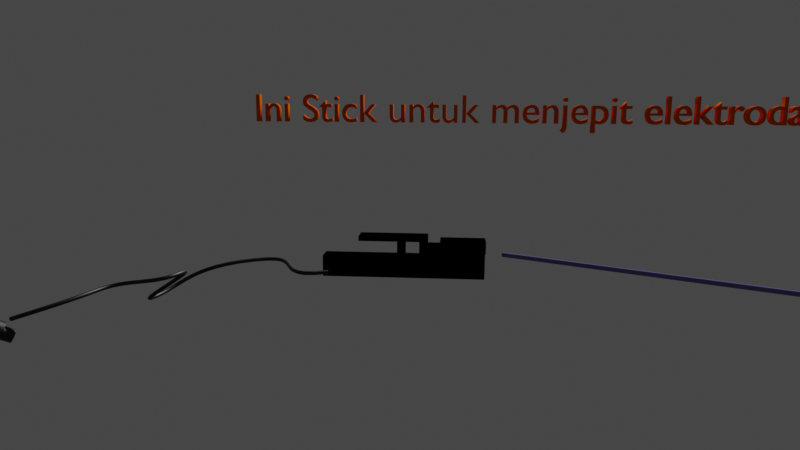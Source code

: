 # Source: stik.blend  (saved by Blender 3.4.6; exported with 4.5.12 LTS)
import bpy
from mathutils import Matrix  # noqa: F401  (used for matrix-valued properties, if any)

bpy.ops.wm.read_factory_settings(use_empty=True)
scene = bpy.context.scene
scene.name = 'Scene'

# ---- collections
col_collection = bpy.data.collections.new('Collection'); scene.collection.children.link(col_collection)

# ---- materials (node trees are filled in below, after node groups)
mat_material_005 = bpy.data.materials.new('Material.005')
mat_material_005.use_transparent_shadow = False
mat_material_005.diffuse_color = (0.0, 0.0, 0.0, 1.0)
mat_material_003 = bpy.data.materials.new('Material.003')
mat_material_003.use_transparent_shadow = False
mat_material_003.diffuse_color = (0.0, 0.0, 0.0, 1.0)
mat_material_002 = bpy.data.materials.new('Material.002')
mat_material_002.use_transparent_shadow = False
mat_material_002.diffuse_color = (0.0, 0.0, 0.0, 1.0)
mat_ii = bpy.data.materials.new('ii')
mat_ii.use_transparent_shadow = False
mat_material_001 = bpy.data.materials.new('Material.001')
mat_material_001.use_transparent_shadow = False
mat_material_001.diffuse_color = (0.0, 0.0, 0.0, 1.0)
mat_material_004 = bpy.data.materials.new('Material.004')
mat_material_004.use_transparent_shadow = False
mat_material_006 = bpy.data.materials.new('Material.006')
mat_material_006.use_transparent_shadow = False
mat_material_006.diffuse_color = (0.1552, 0.1403, 0.3588, 1.0)
mat_material_007 = bpy.data.materials.new('Material.007')
mat_material_007.use_transparent_shadow = False
mat_material_007.diffuse_color = (0.8, 0.09514, 0.0, 1.0)

# ---- material node trees
mat_ii.use_nodes = True; mat_ii.node_tree.nodes.clear()
_N = mat_ii.node_tree.nodes; _L = mat_ii.node_tree.links
n0 = _N.new('ShaderNodeBsdfPrincipled'); n0.name = 'Principled BSDF'; n0.location = (10, 300)
n0.distribution = 'GGX'
n0.subsurface_method = 'RANDOM_WALK_SKIN'
n0.inputs[0].default_value = (0.0, 0.0, 0.0, 1.0)
n0.inputs[3].default_value = 1.45
n0.inputs[27].default_value = (0.0, 0.0, 0.0, 1.0)
n0.inputs[28].default_value = 1.0
n1 = _N.new('ShaderNodeOutputMaterial'); n1.name = 'Material Output'; n1.location = (300, 300)
_L.new(n0.outputs[0], n1.inputs[0])
n1.is_active_output = True
mat_material_004.use_nodes = True; mat_material_004.node_tree.nodes.clear()
_N = mat_material_004.node_tree.nodes; _L = mat_material_004.node_tree.links
n0 = _N.new('ShaderNodeBsdfPrincipled'); n0.name = 'Principled BSDF'; n0.location = (10, 300)
n0.distribution = 'GGX'
n0.subsurface_method = 'RANDOM_WALK_SKIN'
n0.inputs[0].default_value = (0.0, 0.0, 0.0, 1.0)
n0.inputs[3].default_value = 1.45
n0.inputs[27].default_value = (0.0, 0.0, 0.0, 1.0)
n0.inputs[28].default_value = 1.0
n1 = _N.new('ShaderNodeOutputMaterial'); n1.name = 'Material Output'; n1.location = (300, 300)
_L.new(n0.outputs[0], n1.inputs[0])
n1.is_active_output = True

# ---- world
world_world = bpy.data.worlds.new('World'); scene.world = world_world
world_world.use_nodes = True; world_world.node_tree.nodes.clear()
_N = world_world.node_tree.nodes; _L = world_world.node_tree.links
n0 = _N.new('ShaderNodeOutputWorld'); n0.name = 'World Output'; n0.location = (300, 300)
n1 = _N.new('ShaderNodeBackground'); n1.name = 'Background'; n1.location = (10, 300)
n1.inputs[0].default_value = (0.05088, 0.05088, 0.05088, 1.0)
_L.new(n1.outputs[0], n0.inputs[0])
n0.is_active_output = True
world_world.color = (0.05088, 0.05088, 0.05088)
world_world.use_sun_shadow = False
world_world.sun_shadow_jitter_overblur = 0.0

# ---- cameras
cam_camera = bpy.data.cameras.new('Camera')
cam_camera.lens = 49.0
cam_camera.sensor_width = 57.0
cam_camera.show_safe_areas = True

# ---- meshes
me_cube_002 = bpy.data.meshes.new('Cube.002')
me_cube_002.from_pydata([], [], [])
_uv = me_cube_002.uv_layers.new(name='UVMap')
_uv.uv.foreach_set('vector', [])
me_cube_002.update()
me_cube_004 = bpy.data.meshes.new('Cube.004')
me_cube_004.from_pydata([(-1.0, -1.0, -1.0), (-1.0, -1.0, 1.0), (-1.0, 1.0, -1.0), (-1.0, 1.0, 1.0), (1.0, -1.0, -1.0), (1.0, -1.0, 1.0), (1.0, 1.0, -1.0), (1.0, 1.0, 1.0)], [], [(0, 1, 3, 2), (2, 3, 7, 6), (6, 7, 5, 4), (4, 5, 1, 0), (2, 6, 4, 0), (7, 3, 1, 5)])
_uv = me_cube_004.uv_layers.new(name='UVMap')
_uv.uv.foreach_set('vector', [0.375, 0.0, 0.625, 0.0, 0.625, 0.25, 0.375, 0.25, 0.375, 0.25, 0.625, 0.25, 0.625, 0.5, 0.375, 0.5, 0.375, 0.5, 0.625, 0.5, 0.625, 0.75, 0.375, 0.75, 0.375, 0.75, 0.625, 0.75, 0.625, 1.0, 0.375, 1.0, 0.125, 0.5, 0.375, 0.5, 0.375, 0.75, 0.125, 0.75, 0.625, 0.5, 0.875, 0.5, 0.875, 0.75, 0.625, 0.75])
me_cube_004.materials.append(mat_material_005)
me_cube_004.update()
me_cube_005 = bpy.data.meshes.new('Cube.005')
me_cube_005.from_pydata([(-1.024, -1.0, -1.461), (-1.024, -1.0, 0.5391), (-1.024, 1.0, -1.461), (-1.024, 1.0, 0.5391), (6.191, -1.0, -1.461), (6.191, -1.0, 0.5391), (6.191, 1.0, -1.461), (6.191, 1.0, 0.5391)], [], [(0, 1, 3, 2), (2, 3, 7, 6), (6, 7, 5, 4), (4, 5, 1, 0), (2, 6, 4, 0), (7, 3, 1, 5)])
_uv = me_cube_005.uv_layers.new(name='UVMap')
_uv.uv.foreach_set('vector', [0.375, 0.0, 0.625, 0.0, 0.625, 0.25, 0.375, 0.25, 0.375, 0.25, 0.625, 0.25, 0.625, 0.5, 0.375, 0.5, 0.375, 0.5, 0.625, 0.5, 0.625, 0.75, 0.375, 0.75, 0.375, 0.75, 0.625, 0.75, 0.625, 1.0, 0.375, 1.0, 0.125, 0.5, 0.375, 0.5, 0.375, 0.75, 0.125, 0.75, 0.625, 0.5, 0.875, 0.5, 0.875, 0.75, 0.625, 0.75])
me_cube_005.materials.append(mat_material_003)
me_cube_005.update()
me_cube_006 = bpy.data.meshes.new('Cube.006')
me_cube_006.from_pydata([(-1.0, -1.0, 1.062), (-1.0, -1.0, 2.233), (-1.0, 1.0, 1.062), (-1.0, 1.0, 2.233), (1.0, -1.0, 1.062), (1.0, -1.0, 2.233), (1.0, 1.0, 1.062), (1.0, 1.0, 2.233), (-1.0, -1.0, 1.701), (-1.0, 1.0, 1.701), (1.0, 1.0, 1.701), (1.0, -1.0, 1.701), (1.912, 1.0, 1.701), (1.912, 1.0, 1.062), (1.912, -1.0, 1.062), (1.912, -1.0, 1.701), (1.552, 1.0, 1.701), (1.552, 1.0, 1.062), (1.552, -1.0, 1.701), (1.552, -1.0, 1.062), (1.912, 1.0, 2.571), (1.912, -1.0, 2.571), (1.552, 1.0, 2.571), (1.552, -1.0, 2.571), (1.912, 1.0, 2.113), (1.912, -1.0, 2.113), (1.552, -1.0, 2.113), (1.552, 1.0, 2.113), (3.732, 1.0, 2.571), (3.732, -1.0, 2.571), (3.732, 1.0, 2.113), (3.732, -1.0, 2.113), (2.564, 1.0, 2.571), (2.564, 1.0, 2.113), (2.564, -1.0, 2.113), (2.564, -1.0, 2.571), (2.888, 1.0, 2.571), (2.888, -1.0, 2.571), (2.888, 1.0, 2.113), (2.888, -1.0, 2.113), (2.888, 1.0, 0.4969), (2.564, 1.0, 0.4969), (2.888, -1.0, 0.4969), (2.564, -1.0, 0.4969), (4.598, 1.0, 2.571), (4.598, -1.0, 2.571), (4.598, 1.0, 2.113), (4.598, -1.0, 2.113)], [], [(8, 1, 3, 9), (9, 3, 7, 10), (10, 7, 5, 11), (11, 5, 1, 8), (2, 6, 4, 0), (7, 3, 1, 5), (4, 11, 8, 0), (17, 16, 12, 13), (2, 9, 10, 6), (0, 8, 9, 2), (13, 12, 15, 14), (38, 36, 28, 30), (18, 19, 14, 15), (19, 17, 13, 14), (4, 6, 17, 19), (11, 4, 19, 18), (10, 11, 18, 16), (6, 10, 16, 17), (22, 23, 21, 20), (27, 26, 23, 22), (26, 25, 21, 23), (24, 27, 22, 20), (12, 16, 27, 24), (18, 15, 25, 26), (16, 18, 26, 27), (15, 12, 24, 25), (31, 30, 46, 47), (39, 38, 30, 31), (36, 37, 29, 28), (37, 39, 31, 29), (21, 25, 34, 35), (20, 21, 35, 32), (25, 24, 33, 34), (24, 20, 32, 33), (35, 34, 39, 37), (32, 35, 37, 36), (34, 33, 41, 43), (33, 32, 36, 38), (43, 41, 40, 42), (39, 34, 43, 42), (38, 39, 42, 40), (33, 38, 40, 41), (47, 46, 44, 45), (30, 28, 44, 46), (29, 31, 47, 45), (28, 29, 45, 44)])
_uv = me_cube_006.uv_layers.new(name='UVMap')
_uv.uv.foreach_set('vector', [0.5114, 0.0, 0.625, 0.0, 0.625, 0.25, 0.5114, 0.25, 0.5114, 0.25, 0.625, 0.25, 0.625, 0.5, 0.5114, 0.5, 0.5114, 0.5, 0.625, 0.5, 0.625, 0.75, 0.5114, 0.75, 0.5114, 0.75, 0.625, 0.75, 0.625, 1.0, 0.5114, 1.0, 0.125, 0.5, 0.375, 0.5, 0.375, 0.75, 0.125, 0.75, 0.625, 0.5, 0.875, 0.5, 0.875, 0.75, 0.625, 0.75, 0.375, 0.75, 0.5114, 0.75, 0.5114, 1.0, 0.375, 1.0, 0.375, 0.5, 0.5114, 0.5, 0.5114, 0.5, 0.375, 0.5, 0.375, 0.25, 0.5114, 0.25, 0.5114, 0.5, 0.375, 0.5, 0.375, 0.0, 0.5114, 0.0, 0.5114, 0.25, 0.375, 0.25, 0.375, 0.5, 0.5114, 0.5, 0.5114, 0.75, 0.375, 0.75, 0.5114, 0.5, 0.5114, 0.5, 0.5114, 0.5, 0.5114, 0.5, 0.5114, 0.75, 0.375, 0.75, 0.375, 0.75, 0.5114, 0.75, 0.375, 0.75, 0.375, 0.5, 0.375, 0.5, 0.375, 0.75, 0.375, 0.75, 0.375, 0.5, 0.375, 0.5, 0.375, 0.75, 0.5114, 0.75, 0.375, 0.75, 0.375, 0.75, 0.5114, 0.75, 0.5114, 0.5, 0.5114, 0.75, 0.5114, 0.75, 0.5114, 0.5, 0.375, 0.5, 0.5114, 0.5, 0.5114, 0.5, 0.375, 0.5, 0.5114, 0.5, 0.5114, 0.75, 0.5114, 0.75, 0.5114, 0.5, 0.5114, 0.5, 0.5114, 0.75, 0.5114, 0.75, 0.5114, 0.5, 0.5114, 0.75, 0.5114, 0.75, 0.5114, 0.75, 0.5114, 0.75, 0.5114, 0.5, 0.5114, 0.5, 0.5114, 0.5, 0.5114, 0.5, 0.5114, 0.5, 0.5114, 0.5, 0.5114, 0.5, 0.5114, 0.5, 0.5114, 0.75, 0.5114, 0.75, 0.5114, 0.75, 0.5114, 0.75, 0.5114, 0.5, 0.5114, 0.75, 0.5114, 0.75, 0.5114, 0.5, 0.5114, 0.75, 0.5114, 0.5, 0.5114, 0.5, 0.5114, 0.75, 0.5114, 0.75, 0.5114, 0.5, 0.5114, 0.5, 0.5114, 0.75, 0.5114, 0.75, 0.5114, 0.5, 0.5114, 0.5, 0.5114, 0.75, 0.5114, 0.5, 0.5114, 0.75, 0.5114, 0.75, 0.5114, 0.5, 0.5114, 0.75, 0.5114, 0.75, 0.5114, 0.75, 0.5114, 0.75, 0.5114, 0.75, 0.5114, 0.75, 0.5114, 0.75, 0.5114, 0.75, 0.5114, 0.5, 0.5114, 0.75, 0.5114, 0.75, 0.5114, 0.5, 0.5114, 0.75, 0.5114, 0.5, 0.5114, 0.5, 0.5114, 0.75, 0.5114, 0.5, 0.5114, 0.5, 0.5114, 0.5, 0.5114, 0.5, 0.5114, 0.75, 0.5114, 0.75, 0.5114, 0.75, 0.5114, 0.75, 0.5114, 0.5, 0.5114, 0.75, 0.5114, 0.75, 0.5114, 0.5, 0.5114, 0.75, 0.5114, 0.5, 0.5114, 0.5, 0.5114, 0.75, 0.5114, 0.5, 0.5114, 0.5, 0.5114, 0.5, 0.5114, 0.5, 0.5114, 0.75, 0.5114, 0.5, 0.5114, 0.5, 0.5114, 0.75, 0.5114, 0.75, 0.5114, 0.75, 0.5114, 0.75, 0.5114, 0.75, 0.5114, 0.5, 0.5114, 0.75, 0.5114, 0.75, 0.5114, 0.5, 0.5114, 0.5, 0.5114, 0.5, 0.5114, 0.5, 0.5114, 0.5, 0.5114, 0.75, 0.5114, 0.5, 0.5114, 0.5, 0.5114, 0.75, 0.5114, 0.5, 0.5114, 0.5, 0.5114, 0.5, 0.5114, 0.5, 0.5114, 0.75, 0.5114, 0.75, 0.5114, 0.75, 0.5114, 0.75, 0.5114, 0.5, 0.5114, 0.75, 0.5114, 0.75, 0.5114, 0.5])
me_cube_006.materials.append(mat_material_002)
me_cube_006.update()
me_cylinder_001 = bpy.data.meshes.new('Cylinder.001')
me_cylinder_001.from_pydata([(0.0, 0.777, -1.0), (0.0, 1.0, 1.0), (0.1516, 0.762, -1.0), (0.1951, 0.9808, 1.0), (0.2973, 0.7178, -1.0), (0.3827, 0.9239, 1.0), (0.4317, 0.646, -1.0), (0.5556, 0.8315, 1.0), (0.5494, 0.5494, -1.0), (0.7071, 0.7071, 1.0), (0.646, 0.4317, -1.0), (0.8315, 0.5556, 1.0), (0.7178, 0.2973, -1.0), (0.9239, 0.3827, 1.0), (0.762, 0.1516, -1.0), (0.9808, 0.1951, 1.0), (0.777, 0.0, -1.0), (1.0, 0.0, 1.0), (0.762, -0.1516, -1.0), (0.9808, -0.1951, 1.0), (0.7178, -0.2973, -1.0), (0.9239, -0.3827, 1.0), (0.646, -0.4317, -1.0), (0.8315, -0.5556, 1.0), (0.5494, -0.5494, -1.0), (0.7071, -0.7071, 1.0), (0.4317, -0.646, -1.0), (0.5556, -0.8315, 1.0), (0.2973, -0.7178, -1.0), (0.3827, -0.9239, 1.0), (0.1516, -0.762, -1.0), (0.1951, -0.9808, 1.0), (0.0, -0.777, -1.0), (0.0, -1.0, 1.0), (-0.1516, -0.762, -1.0), (-0.1951, -0.9808, 1.0), (-0.2973, -0.7178, -1.0), (-0.3827, -0.9239, 1.0), (-0.4317, -0.646, -1.0), (-0.5556, -0.8315, 1.0), (-0.5494, -0.5494, -1.0), (-0.7071, -0.7071, 1.0), (-0.646, -0.4317, -1.0), (-0.8315, -0.5556, 1.0), (-0.7178, -0.2973, -1.0), (-0.9239, -0.3827, 1.0), (-0.762, -0.1516, -1.0), (-0.9808, -0.1951, 1.0), (-0.777, 0.0, -1.0), (-1.0, 0.0, 1.0), (-0.762, 0.1516, -1.0), (-0.9808, 0.1951, 1.0), (-0.7178, 0.2973, -1.0), (-0.9239, 0.3827, 1.0), (-0.646, 0.4317, -1.0), (-0.8315, 0.5556, 1.0), (-0.5494, 0.5494, -1.0), (-0.7071, 0.7071, 1.0), (-0.4317, 0.646, -1.0), (-0.5556, 0.8315, 1.0), (-0.2973, 0.7178, -1.0), (-0.3827, 0.9239, 1.0), (-0.1516, 0.762, -1.0), (-0.1951, 0.9808, 1.0), (0.0, 1.0, -1.0), (0.1951, 0.9808, -1.0), (0.3827, 0.9239, -1.0), (0.5556, 0.8315, -1.0), (0.7071, 0.7071, -1.0), (0.8315, 0.5556, -1.0), (0.9239, 0.3827, -1.0), (0.9808, 0.1951, -1.0), (1.0, 0.0, -1.0), (0.9808, -0.1951, -1.0), (0.9239, -0.3827, -1.0), (0.8315, -0.5556, -1.0), (0.7071, -0.7071, -1.0), (0.5556, -0.8315, -1.0), (0.3827, -0.9239, -1.0), (0.1951, -0.9808, -1.0), (0.0, -1.0, -1.0), (-0.1951, -0.9808, -1.0), (-0.3827, -0.9239, -1.0), (-0.5556, -0.8315, -1.0), (-0.7071, -0.7071, -1.0), (-0.8315, -0.5556, -1.0), (-0.9239, -0.3827, -1.0), (-0.9808, -0.1951, -1.0), (-1.0, 0.0, -1.0), (-0.9808, 0.1951, -1.0), (-0.9239, 0.3827, -1.0), (-0.8315, 0.5556, -1.0), (-0.7071, 0.7071, -1.0), (-0.5556, 0.8315, -1.0), (-0.3827, 0.9239, -1.0), (-0.1951, 0.9808, -1.0), (-1.272e-08, 0.4882, -1.804), (0.09524, 0.4788, -1.804), (0.1868, 0.451, -1.804), (0.2712, 0.4059, -1.804), (0.3452, 0.3452, -1.804), (0.4059, 0.2712, -1.804), (0.451, 0.1868, -1.804), (0.4788, 0.09524, -1.804), (0.4882, 0.0, -1.804), (0.4788, -0.09524, -1.804), (0.451, -0.1868, -1.804), (0.4059, -0.2712, -1.804), (0.3452, -0.3452, -1.804), (0.2712, -0.4059, -1.804), (0.1868, -0.451, -1.804), (0.09524, -0.4788, -1.804), (-1.272e-08, -0.4882, -1.804), (-0.09524, -0.4788, -1.804), (-0.1868, -0.451, -1.804), (-0.2712, -0.4059, -1.804), (-0.3452, -0.3452, -1.804), (-0.4059, -0.2712, -1.804), (-0.451, -0.1868, -1.804), (-0.4788, -0.09524, -1.804), (-0.4882, 0.0, -1.804), (-0.4788, 0.09524, -1.804), (-0.451, 0.1868, -1.804), (-0.4059, 0.2712, -1.804), (-0.3452, 0.3452, -1.804), (-0.2712, 0.4059, -1.804), (-0.1868, 0.451, -1.804), (-0.09524, 0.4788, -1.804), (-1.272e-08, 0.777, -1.804), (0.1516, 0.762, -1.804), (0.2973, 0.7178, -1.804), (0.4317, 0.646, -1.804), (0.5494, 0.5494, -1.804), (0.646, 0.4317, -1.804), (0.7178, 0.2973, -1.804), (0.762, 0.1516, -1.804), (0.777, 0.0, -1.804), (0.762, -0.1516, -1.804), (0.7178, -0.2973, -1.804), (0.646, -0.4317, -1.804), (0.5494, -0.5494, -1.804), (0.4317, -0.646, -1.804), (0.2973, -0.7178, -1.804), (0.1516, -0.762, -1.804), (-1.272e-08, -0.777, -1.804), (-0.1516, -0.762, -1.804), (-0.2973, -0.7178, -1.804), (-0.4317, -0.646, -1.804), (-0.5494, -0.5494, -1.804), (-0.646, -0.4317, -1.804), (-0.7178, -0.2973, -1.804), (-0.762, -0.1516, -1.804), (-0.777, 0.0, -1.804), (-0.762, 0.1516, -1.804), (-0.7178, 0.2973, -1.804), (-0.646, 0.4317, -1.804), (-0.5494, 0.5494, -1.804), (-0.4317, 0.646, -1.804), (-0.2973, 0.7178, -1.804), (-0.1516, 0.762, -1.804), (6.421e-08, 0.4882, -2.612), (0.09524, 0.4788, -2.612), (0.1868, 0.451, -2.612), (0.2712, 0.4059, -2.612), (0.3452, 0.3452, -2.612), (0.4059, 0.2712, -2.612), (0.451, 0.1868, -2.612), (0.4788, 0.09524, -2.612), (0.4882, 0.0, -2.612), (0.4788, -0.09524, -2.612), (0.451, -0.1868, -2.612), (0.4059, -0.2712, -2.612), (0.3452, -0.3452, -2.612), (0.2712, -0.4059, -2.612), (0.1868, -0.451, -2.612), (0.09524, -0.4788, -2.612), (6.421e-08, -0.4882, -2.612), (-0.09524, -0.4788, -2.612), (-0.1868, -0.451, -2.612), (-0.2712, -0.4059, -2.612), (-0.3452, -0.3452, -2.612), (-0.4059, -0.2712, -2.612), (-0.451, -0.1868, -2.612), (-0.4788, -0.09524, -2.612), (-0.4882, 0.0, -2.612), (-0.4788, 0.09524, -2.612), (-0.451, 0.1868, -2.612), (-0.4059, 0.2712, -2.612), (-0.3452, 0.3452, -2.612), (-0.2712, 0.4059, -2.612), (-0.1868, 0.451, -2.612), (-0.09524, 0.4788, -2.612)], [], [(64, 1, 3, 65), (65, 3, 5, 66), (66, 5, 7, 67), (67, 7, 9, 68), (68, 9, 11, 69), (69, 11, 13, 70), (70, 13, 15, 71), (71, 15, 17, 72), (72, 17, 19, 73), (73, 19, 21, 74), (74, 21, 23, 75), (75, 23, 25, 76), (76, 25, 27, 77), (77, 27, 29, 78), (78, 29, 31, 79), (79, 31, 33, 80), (80, 33, 35, 81), (81, 35, 37, 82), (82, 37, 39, 83), (83, 39, 41, 84), (84, 41, 43, 85), (85, 43, 45, 86), (86, 45, 47, 87), (87, 47, 49, 88), (88, 49, 51, 89), (89, 51, 53, 90), (90, 53, 55, 91), (91, 55, 57, 92), (92, 57, 59, 93), (93, 59, 61, 94), (3, 1, 63, 61, 59, 57, 55, 53, 51, 49, 47, 45, 43, 41, 39, 37, 35, 33, 31, 29, 27, 25, 23, 21, 19, 17, 15, 13, 11, 9, 7, 5), (94, 61, 63, 95), (95, 63, 1, 64), (0, 2, 129, 128), (2, 0, 64, 65), (4, 2, 65, 66), (6, 4, 66, 67), (8, 6, 67, 68), (10, 8, 68, 69), (12, 10, 69, 70), (14, 12, 70, 71), (16, 14, 71, 72), (18, 16, 72, 73), (20, 18, 73, 74), (22, 20, 74, 75), (24, 22, 75, 76), (26, 24, 76, 77), (28, 26, 77, 78), (30, 28, 78, 79), (32, 30, 79, 80), (34, 32, 80, 81), (36, 34, 81, 82), (38, 36, 82, 83), (40, 38, 83, 84), (42, 40, 84, 85), (44, 42, 85, 86), (46, 44, 86, 87), (48, 46, 87, 88), (50, 48, 88, 89), (52, 50, 89, 90), (54, 52, 90, 91), (56, 54, 91, 92), (58, 56, 92, 93), (60, 58, 93, 94), (62, 60, 94, 95), (0, 62, 95, 64), (127, 96, 160, 191), (54, 56, 156, 155), (28, 30, 143, 142), (2, 4, 130, 129), (56, 58, 157, 156), (30, 32, 144, 143), (4, 6, 131, 130), (58, 60, 158, 157), (32, 34, 145, 144), (6, 8, 132, 131), (60, 62, 159, 158), (34, 36, 146, 145), (8, 10, 133, 132), (62, 0, 128, 159), (36, 38, 147, 146), (10, 12, 134, 133), (38, 40, 148, 147), (12, 14, 135, 134), (40, 42, 149, 148), (14, 16, 136, 135), (42, 44, 150, 149), (16, 18, 137, 136), (44, 46, 151, 150), (18, 20, 138, 137), (46, 48, 152, 151), (20, 22, 139, 138), (48, 50, 153, 152), (22, 24, 140, 139), (50, 52, 154, 153), (24, 26, 141, 140), (52, 54, 155, 154), (26, 28, 142, 141), (97, 96, 128, 129), (98, 97, 129, 130), (99, 98, 130, 131), (100, 99, 131, 132), (101, 100, 132, 133), (102, 101, 133, 134), (103, 102, 134, 135), (104, 103, 135, 136), (105, 104, 136, 137), (106, 105, 137, 138), (107, 106, 138, 139), (108, 107, 139, 140), (109, 108, 140, 141), (110, 109, 141, 142), (111, 110, 142, 143), (112, 111, 143, 144), (113, 112, 144, 145), (114, 113, 145, 146), (115, 114, 146, 147), (116, 115, 147, 148), (117, 116, 148, 149), (118, 117, 149, 150), (119, 118, 150, 151), (120, 119, 151, 152), (121, 120, 152, 153), (122, 121, 153, 154), (123, 122, 154, 155), (124, 123, 155, 156), (125, 124, 156, 157), (126, 125, 157, 158), (127, 126, 158, 159), (96, 127, 159, 128), (160, 161, 162, 163, 164, 165, 166, 167, 168, 169, 170, 171, 172, 173, 174, 175, 176, 177, 178, 179, 180, 181, 182, 183, 184, 185, 186, 187, 188, 189, 190, 191), (114, 115, 179, 178), (101, 102, 166, 165), (115, 116, 180, 179), (102, 103, 167, 166), (116, 117, 181, 180), (103, 104, 168, 167), (117, 118, 182, 181), (104, 105, 169, 168), (118, 119, 183, 182), (105, 106, 170, 169), (119, 120, 184, 183), (106, 107, 171, 170), (120, 121, 185, 184), (107, 108, 172, 171), (121, 122, 186, 185), (108, 109, 173, 172), (122, 123, 187, 186), (109, 110, 174, 173), (96, 97, 161, 160), (123, 124, 188, 187), (110, 111, 175, 174), (97, 98, 162, 161), (124, 125, 189, 188), (111, 112, 176, 175), (98, 99, 163, 162), (125, 126, 190, 189), (112, 113, 177, 176), (99, 100, 164, 163), (126, 127, 191, 190), (113, 114, 178, 177), (100, 101, 165, 164)])
_uv = me_cylinder_001.uv_layers.new(name='UVMap')
_uv.uv.foreach_set('vector', [1.0, 0.5, 1.0, 1.0, 0.9688, 1.0, 0.9688, 0.5, 0.9688, 0.5, 0.9688, 1.0, 0.9375, 1.0, 0.9375, 0.5, 0.9375, 0.5, 0.9375, 1.0, 0.9062, 1.0, 0.9062, 0.5, 0.9062, 0.5, 0.9062, 1.0, 0.875, 1.0, 0.875, 0.5, 0.875, 0.5, 0.875, 1.0, 0.8438, 1.0, 0.8438, 0.5, 0.8438, 0.5, 0.8438, 1.0, 0.8125, 1.0, 0.8125, 0.5, 0.8125, 0.5, 0.8125, 1.0, 0.7812, 1.0, 0.7812, 0.5, 0.7812, 0.5, 0.7812, 1.0, 0.75, 1.0, 0.75, 0.5, 0.75, 0.5, 0.75, 1.0, 0.7188, 1.0, 0.7188, 0.5, 0.7188, 0.5, 0.7188, 1.0, 0.6875, 1.0, 0.6875, 0.5, 0.6875, 0.5, 0.6875, 1.0, 0.6562, 1.0, 0.6562, 0.5, 0.6562, 0.5, 0.6562, 1.0, 0.625, 1.0, 0.625, 0.5, 0.625, 0.5, 0.625, 1.0, 0.5938, 1.0, 0.5938, 0.5, 0.5938, 0.5, 0.5938, 1.0, 0.5625, 1.0, 0.5625, 0.5, 0.5625, 0.5, 0.5625, 1.0, 0.5312, 1.0, 0.5312, 0.5, 0.5312, 0.5, 0.5312, 1.0, 0.5, 1.0, 0.5, 0.5, 0.5, 0.5, 0.5, 1.0, 0.4688, 1.0, 0.4688, 0.5, 0.4688, 0.5, 0.4688, 1.0, 0.4375, 1.0, 0.4375, 0.5, 0.4375, 0.5, 0.4375, 1.0, 0.4062, 1.0, 0.4062, 0.5, 0.4062, 0.5, 0.4062, 1.0, 0.375, 1.0, 0.375, 0.5, 0.375, 0.5, 0.375, 1.0, 0.3438, 1.0, 0.3438, 0.5, 0.3438, 0.5, 0.3438, 1.0, 0.3125, 1.0, 0.3125, 0.5, 0.3125, 0.5, 0.3125, 1.0, 0.2812, 1.0, 0.2812, 0.5, 0.2812, 0.5, 0.2812, 1.0, 0.25, 1.0, 0.25, 0.5, 0.25, 0.5, 0.25, 1.0, 0.2188, 1.0, 0.2188, 0.5, 0.2188, 0.5, 0.2188, 1.0, 0.1875, 1.0, 0.1875, 0.5, 0.1875, 0.5, 0.1875, 1.0, 0.1562, 1.0, 0.1562, 0.5, 0.1562, 0.5, 0.1562, 1.0, 0.125, 1.0, 0.125, 0.5, 0.125, 0.5, 0.125, 1.0, 0.09375, 1.0, 0.09375, 0.5, 0.09375, 0.5, 0.09375, 1.0, 0.0625, 1.0, 0.0625, 0.5, 0.2968, 0.4854, 0.25, 0.49, 0.2032, 0.4854, 0.1582, 0.4717, 0.1167, 0.4496, 0.08029, 0.4197, 0.05045, 0.3833, 0.02827, 0.3418, 0.01461, 0.2968, 0.01, 0.25, 0.01461, 0.2032, 0.02827, 0.1582, 0.05045, 0.1167, 0.08029, 0.08029, 0.1167, 0.05045, 0.1582, 0.02827, 0.2032, 0.01461, 0.25, 0.01, 0.2968, 0.01461, 0.3418, 0.02827, 0.3833, 0.05045, 0.4197, 0.08029, 0.4496, 0.1167, 0.4717, 0.1582, 0.4854, 0.2032, 0.49, 0.25, 0.4854, 0.2968, 0.4717, 0.3418, 0.4496, 0.3833, 0.4197, 0.4197, 0.3833, 0.4496, 0.3418, 0.4717, 0.0625, 0.5, 0.0625, 1.0, 0.03125, 1.0, 0.03125, 0.5, 0.03125, 0.5, 0.03125, 1.0, 0.0, 1.0, 0.0, 0.5, 0.75, 0.4365, 0.7864, 0.4329, 0.7864, 0.4329, 0.75, 0.4365, 0.7864, 0.4329, 0.75, 0.4365, 0.75, 0.49, 0.7968, 0.4854, 0.8214, 0.4223, 0.7864, 0.4329, 0.7968, 0.4854, 0.8418, 0.4717, 0.8536, 0.405, 0.8214, 0.4223, 0.8418, 0.4717, 0.8833, 0.4496, 0.8819, 0.3819, 0.8536, 0.405, 0.8833, 0.4496, 0.9197, 0.4197, 0.905, 0.3536, 0.8819, 0.3819, 0.9197, 0.4197, 0.9496, 0.3833, 0.9223, 0.3214, 0.905, 0.3536, 0.9496, 0.3833, 0.9717, 0.3418, 0.9329, 0.2864, 0.9223, 0.3214, 0.9717, 0.3418, 0.9854, 0.2968, 0.9365, 0.25, 0.9329, 0.2864, 0.9854, 0.2968, 0.99, 0.25, 0.9329, 0.2136, 0.9365, 0.25, 0.99, 0.25, 0.9854, 0.2032, 0.9223, 0.1786, 0.9329, 0.2136, 0.9854, 0.2032, 0.9717, 0.1582, 0.905, 0.1464, 0.9223, 0.1786, 0.9717, 0.1582, 0.9496, 0.1167, 0.8819, 0.1181, 0.905, 0.1464, 0.9496, 0.1167, 0.9197, 0.08029, 0.8536, 0.09496, 0.8819, 0.1181, 0.9197, 0.08029, 0.8833, 0.05045, 0.8214, 0.07772, 0.8536, 0.09496, 0.8833, 0.05045, 0.8418, 0.02827, 0.7864, 0.06711, 0.8214, 0.07772, 0.8418, 0.02827, 0.7968, 0.01461, 0.75, 0.06353, 0.7864, 0.06711, 0.7968, 0.01461, 0.75, 0.01, 0.7136, 0.06711, 0.75, 0.06353, 0.75, 0.01, 0.7032, 0.01461, 0.6786, 0.07772, 0.7136, 0.06711, 0.7032, 0.01461, 0.6582, 0.02827, 0.6464, 0.09496, 0.6786, 0.07772, 0.6582, 0.02827, 0.6167, 0.05045, 0.6181, 0.1181, 0.6464, 0.09496, 0.6167, 0.05045, 0.5803, 0.08029, 0.595, 0.1464, 0.6181, 0.1181, 0.5803, 0.08029, 0.5504, 0.1167, 0.5777, 0.1786, 0.595, 0.1464, 0.5504, 0.1167, 0.5283, 0.1582, 0.5671, 0.2136, 0.5777, 0.1786, 0.5283, 0.1582, 0.5146, 0.2032, 0.5635, 0.25, 0.5671, 0.2136, 0.5146, 0.2032, 0.51, 0.25, 0.5671, 0.2864, 0.5635, 0.25, 0.51, 0.25, 0.5146, 0.2968, 0.5777, 0.3214, 0.5671, 0.2864, 0.5146, 0.2968, 0.5283, 0.3418, 0.595, 0.3536, 0.5777, 0.3214, 0.5283, 0.3418, 0.5504, 0.3833, 0.6181, 0.3819, 0.595, 0.3536, 0.5504, 0.3833, 0.5803, 0.4197, 0.6464, 0.405, 0.6181, 0.3819, 0.5803, 0.4197, 0.6167, 0.4496, 0.6786, 0.4223, 0.6464, 0.405, 0.6167, 0.4496, 0.6582, 0.4717, 0.7136, 0.4329, 0.6786, 0.4223, 0.6582, 0.4717, 0.7032, 0.4854, 0.75, 0.4365, 0.7136, 0.4329, 0.7032, 0.4854, 0.75, 0.49, 0.7271, 0.3649, 0.75, 0.3672, 0.75, 0.3672, 0.7271, 0.3649, 0.595, 0.3536, 0.6181, 0.3819, 0.6181, 0.3819, 0.595, 0.3536, 0.8214, 0.07772, 0.7864, 0.06711, 0.7864, 0.06711, 0.8214, 0.07772, 0.7864, 0.4329, 0.8214, 0.4223, 0.8214, 0.4223, 0.7864, 0.4329, 0.6181, 0.3819, 0.6464, 0.405, 0.6464, 0.405, 0.6181, 0.3819, 0.7864, 0.06711, 0.75, 0.06353, 0.75, 0.06353, 0.7864, 0.06711, 0.8214, 0.4223, 0.8536, 0.405, 0.8536, 0.405, 0.8214, 0.4223, 0.6464, 0.405, 0.6786, 0.4223, 0.6786, 0.4223, 0.6464, 0.405, 0.75, 0.06353, 0.7136, 0.06711, 0.7136, 0.06711, 0.75, 0.06353, 0.8536, 0.405, 0.8819, 0.3819, 0.8819, 0.3819, 0.8536, 0.405, 0.6786, 0.4223, 0.7136, 0.4329, 0.7136, 0.4329, 0.6786, 0.4223, 0.7136, 0.06711, 0.6786, 0.07772, 0.6786, 0.07772, 0.7136, 0.06711, 0.8819, 0.3819, 0.905, 0.3536, 0.905, 0.3536, 0.8819, 0.3819, 0.7136, 0.4329, 0.75, 0.4365, 0.75, 0.4365, 0.7136, 0.4329, 0.6786, 0.07772, 0.6464, 0.09496, 0.6464, 0.09496, 0.6786, 0.07772, 0.905, 0.3536, 0.9223, 0.3214, 0.9223, 0.3214, 0.905, 0.3536, 0.6464, 0.09496, 0.6181, 0.1181, 0.6181, 0.1181, 0.6464, 0.09496, 0.9223, 0.3214, 0.9329, 0.2864, 0.9329, 0.2864, 0.9223, 0.3214, 0.6181, 0.1181, 0.595, 0.1464, 0.595, 0.1464, 0.6181, 0.1181, 0.9329, 0.2864, 0.9365, 0.25, 0.9365, 0.25, 0.9329, 0.2864, 0.595, 0.1464, 0.5777, 0.1786, 0.5777, 0.1786, 0.595, 0.1464, 0.9365, 0.25, 0.9329, 0.2136, 0.9329, 0.2136, 0.9365, 0.25, 0.5777, 0.1786, 0.5671, 0.2136, 0.5671, 0.2136, 0.5777, 0.1786, 0.9329, 0.2136, 0.9223, 0.1786, 0.9223, 0.1786, 0.9329, 0.2136, 0.5671, 0.2136, 0.5635, 0.25, 0.5635, 0.25, 0.5671, 0.2136, 0.9223, 0.1786, 0.905, 0.1464, 0.905, 0.1464, 0.9223, 0.1786, 0.5635, 0.25, 0.5671, 0.2864, 0.5671, 0.2864, 0.5635, 0.25, 0.905, 0.1464, 0.8819, 0.1181, 0.8819, 0.1181, 0.905, 0.1464, 0.5671, 0.2864, 0.5777, 0.3214, 0.5777, 0.3214, 0.5671, 0.2864, 0.8819, 0.1181, 0.8536, 0.09496, 0.8536, 0.09496, 0.8819, 0.1181, 0.5777, 0.3214, 0.595, 0.3536, 0.595, 0.3536, 0.5777, 0.3214, 0.8536, 0.09496, 0.8214, 0.07772, 0.8214, 0.07772, 0.8536, 0.09496, 0.7729, 0.3649, 0.75, 0.3672, 0.75, 0.4365, 0.7864, 0.4329, 0.7948, 0.3582, 0.7729, 0.3649, 0.7864, 0.4329, 0.8214, 0.4223, 0.8151, 0.3474, 0.7948, 0.3582, 0.8214, 0.4223, 0.8536, 0.405, 0.8328, 0.3328, 0.8151, 0.3474, 0.8536, 0.405, 0.8819, 0.3819, 0.8474, 0.3151, 0.8328, 0.3328, 0.8819, 0.3819, 0.905, 0.3536, 0.8582, 0.2948, 0.8474, 0.3151, 0.905, 0.3536, 0.9223, 0.3214, 0.8649, 0.2729, 0.8582, 0.2948, 0.9223, 0.3214, 0.9329, 0.2864, 0.8672, 0.25, 0.8649, 0.2729, 0.9329, 0.2864, 0.9365, 0.25, 0.8649, 0.2271, 0.8672, 0.25, 0.9365, 0.25, 0.9329, 0.2136, 0.8582, 0.2052, 0.8649, 0.2271, 0.9329, 0.2136, 0.9223, 0.1786, 0.8474, 0.1849, 0.8582, 0.2052, 0.9223, 0.1786, 0.905, 0.1464, 0.8328, 0.1672, 0.8474, 0.1849, 0.905, 0.1464, 0.8819, 0.1181, 0.8151, 0.1526, 0.8328, 0.1672, 0.8819, 0.1181, 0.8536, 0.09496, 0.7948, 0.1418, 0.8151, 0.1526, 0.8536, 0.09496, 0.8214, 0.07772, 0.7729, 0.1351, 0.7948, 0.1418, 0.8214, 0.07772, 0.7864, 0.06711, 0.75, 0.1328, 0.7729, 0.1351, 0.7864, 0.06711, 0.75, 0.06353, 0.7271, 0.1351, 0.75, 0.1328, 0.75, 0.06353, 0.7136, 0.06711, 0.7052, 0.1418, 0.7271, 0.1351, 0.7136, 0.06711, 0.6786, 0.07772, 0.6849, 0.1526, 0.7052, 0.1418, 0.6786, 0.07772, 0.6464, 0.09496, 0.6672, 0.1672, 0.6849, 0.1526, 0.6464, 0.09496, 0.6181, 0.1181, 0.6526, 0.1849, 0.6672, 0.1672, 0.6181, 0.1181, 0.595, 0.1464, 0.6418, 0.2052, 0.6526, 0.1849, 0.595, 0.1464, 0.5777, 0.1786, 0.6351, 0.2271, 0.6418, 0.2052, 0.5777, 0.1786, 0.5671, 0.2136, 0.6328, 0.25, 0.6351, 0.2271, 0.5671, 0.2136, 0.5635, 0.25, 0.6351, 0.2729, 0.6328, 0.25, 0.5635, 0.25, 0.5671, 0.2864, 0.6418, 0.2948, 0.6351, 0.2729, 0.5671, 0.2864, 0.5777, 0.3214, 0.6526, 0.3151, 0.6418, 0.2948, 0.5777, 0.3214, 0.595, 0.3536, 0.6672, 0.3328, 0.6526, 0.3151, 0.595, 0.3536, 0.6181, 0.3819, 0.6849, 0.3474, 0.6672, 0.3328, 0.6181, 0.3819, 0.6464, 0.405, 0.7052, 0.3582, 0.6849, 0.3474, 0.6464, 0.405, 0.6786, 0.4223, 0.7271, 0.3649, 0.7052, 0.3582, 0.6786, 0.4223, 0.7136, 0.4329, 0.75, 0.3672, 0.7271, 0.3649, 0.7136, 0.4329, 0.75, 0.4365, 0.75, 0.3672, 0.7729, 0.3649, 0.7948, 0.3582, 0.8151, 0.3474, 0.8328, 0.3328, 0.8474, 0.3151, 0.8582, 0.2948, 0.8649, 0.2729, 0.8672, 0.25, 0.8649, 0.2271, 0.8582, 0.2052, 0.8474, 0.1849, 0.8328, 0.1672, 0.8151, 0.1526, 0.7948, 0.1418, 0.7729, 0.1351, 0.75, 0.1328, 0.7271, 0.1351, 0.7052, 0.1418, 0.6849, 0.1526, 0.6672, 0.1672, 0.6526, 0.1849, 0.6418, 0.2052, 0.6351, 0.2271, 0.6328, 0.25, 0.6351, 0.2729, 0.6418, 0.2948, 0.6526, 0.3151, 0.6672, 0.3328, 0.6849, 0.3474, 0.7052, 0.3582, 0.7271, 0.3649, 0.7052, 0.1418, 0.6849, 0.1526, 0.6849, 0.1526, 0.7052, 0.1418, 0.8474, 0.3151, 0.8582, 0.2948, 0.8582, 0.2948, 0.8474, 0.3151, 0.6849, 0.1526, 0.6672, 0.1672, 0.6672, 0.1672, 0.6849, 0.1526, 0.8582, 0.2948, 0.8649, 0.2729, 0.8649, 0.2729, 0.8582, 0.2948, 0.6672, 0.1672, 0.6526, 0.1849, 0.6526, 0.1849, 0.6672, 0.1672, 0.8649, 0.2729, 0.8672, 0.25, 0.8672, 0.25, 0.8649, 0.2729, 0.6526, 0.1849, 0.6418, 0.2052, 0.6418, 0.2052, 0.6526, 0.1849, 0.8672, 0.25, 0.8649, 0.2271, 0.8649, 0.2271, 0.8672, 0.25, 0.6418, 0.2052, 0.6351, 0.2271, 0.6351, 0.2271, 0.6418, 0.2052, 0.8649, 0.2271, 0.8582, 0.2052, 0.8582, 0.2052, 0.8649, 0.2271, 0.6351, 0.2271, 0.6328, 0.25, 0.6328, 0.25, 0.6351, 0.2271, 0.8582, 0.2052, 0.8474, 0.1849, 0.8474, 0.1849, 0.8582, 0.2052, 0.6328, 0.25, 0.6351, 0.2729, 0.6351, 0.2729, 0.6328, 0.25, 0.8474, 0.1849, 0.8328, 0.1672, 0.8328, 0.1672, 0.8474, 0.1849, 0.6351, 0.2729, 0.6418, 0.2948, 0.6418, 0.2948, 0.6351, 0.2729, 0.8328, 0.1672, 0.8151, 0.1526, 0.8151, 0.1526, 0.8328, 0.1672, 0.6418, 0.2948, 0.6526, 0.3151, 0.6526, 0.3151, 0.6418, 0.2948, 0.8151, 0.1526, 0.7948, 0.1418, 0.7948, 0.1418, 0.8151, 0.1526, 0.75, 0.3672, 0.7729, 0.3649, 0.7729, 0.3649, 0.75, 0.3672, 0.6526, 0.3151, 0.6672, 0.3328, 0.6672, 0.3328, 0.6526, 0.3151, 0.7948, 0.1418, 0.7729, 0.1351, 0.7729, 0.1351, 0.7948, 0.1418, 0.7729, 0.3649, 0.7948, 0.3582, 0.7948, 0.3582, 0.7729, 0.3649, 0.6672, 0.3328, 0.6849, 0.3474, 0.6849, 0.3474, 0.6672, 0.3328, 0.7729, 0.1351, 0.75, 0.1328, 0.75, 0.1328, 0.7729, 0.1351, 0.7948, 0.3582, 0.8151, 0.3474, 0.8151, 0.3474, 0.7948, 0.3582, 0.6849, 0.3474, 0.7052, 0.3582, 0.7052, 0.3582, 0.6849, 0.3474, 0.75, 0.1328, 0.7271, 0.1351, 0.7271, 0.1351, 0.75, 0.1328, 0.8151, 0.3474, 0.8328, 0.3328, 0.8328, 0.3328, 0.8151, 0.3474, 0.7052, 0.3582, 0.7271, 0.3649, 0.7271, 0.3649, 0.7052, 0.3582, 0.7271, 0.1351, 0.7052, 0.1418, 0.7052, 0.1418, 0.7271, 0.1351, 0.8328, 0.3328, 0.8474, 0.3151, 0.8474, 0.3151, 0.8328, 0.3328])
me_cylinder_001.materials.append(mat_ii)
me_cylinder_001.materials.append(mat_material_001)
me_cylinder_001.update()
me_cylinder = bpy.data.meshes.new('Cylinder')
me_cylinder.from_pydata([(0.0, 1.0, -1.0), (0.0, 1.0, 1.0), (0.1951, 0.9808, -1.0), (0.1951, 0.9808, 1.0), (0.3827, 0.9239, -1.0), (0.3827, 0.9239, 1.0), (0.5556, 0.8315, -1.0), (0.5556, 0.8315, 1.0), (0.7071, 0.7071, -1.0), (0.7071, 0.7071, 1.0), (0.8315, 0.5556, -1.0), (0.8315, 0.5556, 1.0), (0.9239, 0.3827, -1.0), (0.9239, 0.3827, 1.0), (0.9808, 0.1951, -1.0), (0.9808, 0.1951, 1.0), (1.0, 0.0, -1.0), (1.0, 0.0, 1.0), (0.9808, -0.1951, -1.0), (0.9808, -0.1951, 1.0), (0.9239, -0.3827, -1.0), (0.9239, -0.3827, 1.0), (0.8315, -0.5556, -1.0), (0.8315, -0.5556, 1.0), (0.7071, -0.7071, -1.0), (0.7071, -0.7071, 1.0), (0.5556, -0.8315, -1.0), (0.5556, -0.8315, 1.0), (0.3827, -0.9239, -1.0), (0.3827, -0.9239, 1.0), (0.1951, -0.9808, -1.0), (0.1951, -0.9808, 1.0), (0.0, -1.0, -1.0), (0.0, -1.0, 1.0), (-0.1951, -0.9808, -1.0), (-0.1951, -0.9808, 1.0), (-0.3827, -0.9239, -1.0), (-0.3827, -0.9239, 1.0), (-0.5556, -0.8315, -1.0), (-0.5556, -0.8315, 1.0), (-0.7071, -0.7071, -1.0), (-0.7071, -0.7071, 1.0), (-0.8315, -0.5556, -1.0), (-0.8315, -0.5556, 1.0), (-0.9239, -0.3827, -1.0), (-0.9239, -0.3827, 1.0), (-0.9808, -0.1951, -1.0), (-0.9808, -0.1951, 1.0), (-1.0, 0.0, -1.0), (-1.0, 0.0, 1.0), (-0.9808, 0.1951, -1.0), (-0.9808, 0.1951, 1.0), (-0.9239, 0.3827, -1.0), (-0.9239, 0.3827, 1.0), (-0.8315, 0.5556, -1.0), (-0.8315, 0.5556, 1.0), (-0.7071, 0.7071, -1.0), (-0.7071, 0.7071, 1.0), (-0.5556, 0.8315, -1.0), (-0.5556, 0.8315, 1.0), (-0.3827, 0.9239, -1.0), (-0.3827, 0.9239, 1.0), (-0.1951, 0.9808, -1.0), (-0.1951, 0.9808, 1.0), (0.0, 1.0, -1.0), (0.1951, 0.9808, -1.0), (0.3827, 0.9239, -1.0), (0.5556, 0.8315, -1.0), (0.7071, 0.7071, -1.0), (0.8315, 0.5556, -1.0), (0.9239, 0.3827, -1.0), (0.9808, 0.1951, -1.0), (1.0, 0.0, -1.0), (0.9808, -0.1951, -1.0), (0.9239, -0.3827, -1.0), (0.8315, -0.5556, -1.0), (0.7071, -0.7071, -1.0), (0.5556, -0.8315, -1.0), (0.3827, -0.9239, -1.0), (0.1951, -0.9808, -1.0), (0.0, -1.0, -1.0), (-0.1951, -0.9808, -1.0), (-0.3827, -0.9239, -1.0), (-0.5556, -0.8315, -1.0), (-0.7071, -0.7071, -1.0), (-0.8315, -0.5556, -1.0), (-0.9239, -0.3827, -1.0), (-0.9808, -0.1951, -1.0), (-1.0, 0.0, -1.0), (-0.9808, 0.1951, -1.0), (-0.9239, 0.3827, -1.0), (-0.8315, 0.5556, -1.0), (-0.7071, 0.7071, -1.0), (-0.5556, 0.8315, -1.0), (-0.3827, 0.9239, -1.0), (-0.1951, 0.9808, -1.0), (0.0, 1.0, 0.06817), (0.1951, 0.9808, 0.06817), (0.3827, 0.9239, 0.06817), (0.5556, 0.8315, 0.06817), (0.7071, 0.7071, 0.06817), (0.8315, 0.5556, 0.06817), (0.9239, 0.3827, 0.06817), (0.9808, 0.1951, 0.06817), (1.0, 0.0, 0.06817), (0.9808, -0.1951, 0.06817), (0.9239, -0.3827, 0.06817), (0.8315, -0.5556, 0.06817), (0.7071, -0.7071, 0.06817), (0.5556, -0.8315, 0.06817), (0.3827, -0.9239, 0.06817), (0.1951, -0.9808, 0.06817), (0.0, -1.0, 0.06817), (-0.1951, -0.9808, 0.06817), (-0.3827, -0.9239, 0.06817), (-0.5556, -0.8315, 0.06817), (-0.7071, -0.7071, 0.06817), (-0.8315, -0.5556, 0.06817), (-0.9239, -0.3827, 0.06817), (-0.9808, -0.1951, 0.06817), (-1.0, 0.0, 0.06817), (-0.9808, 0.1951, 0.06817), (-0.9239, 0.3827, 0.06817), (-0.8315, 0.5556, 0.06817), (-0.7071, 0.7071, 0.06817), (-0.5556, 0.8315, 0.06817), (-0.3827, 0.9239, 0.06817), (-0.1951, 0.9808, 0.06817), (0.1951, 0.9808, -0.09073), (0.3827, 0.9239, -0.09073), (0.5556, 0.8315, -0.09073), (0.7071, 0.7071, -0.09073), (0.8315, 0.5556, -0.09073), (0.9239, 0.3827, -0.09073), (0.9808, 0.1951, -0.09073), (1.0, 0.0, -0.09073), (0.9808, -0.1951, -0.09073), (0.9239, -0.3827, -0.09073), (0.8315, -0.5556, -0.09073), (0.7071, -0.7071, -0.09073), (0.5556, -0.8315, -0.09073), (0.3827, -0.9239, -0.09073), (0.1951, -0.9808, -0.09073), (0.0, -1.0, -0.09073), (-0.1951, -0.9808, -0.09073), (-0.3827, -0.9239, -0.09073), (-0.5556, -0.8315, -0.09073), (-0.7071, -0.7071, -0.09073), (-0.8315, -0.5556, -0.09073), (-0.9239, -0.3827, -0.09073), (-0.9808, -0.1951, -0.09073), (-1.0, 0.0, -0.09073), (-0.9808, 0.1951, -0.09073), (-0.9239, 0.3827, -0.09073), (-0.8315, 0.5556, -0.09073), (-0.7071, 0.7071, -0.09073), (-0.5556, 0.8315, -0.09073), (-0.3827, 0.9239, -0.09073), (-0.1951, 0.9808, -0.09073), (0.0, 1.0, -0.09073)], [], [(96, 1, 3, 97), (97, 3, 5, 98), (98, 5, 7, 99), (99, 7, 9, 100), (100, 9, 11, 101), (101, 11, 13, 102), (102, 13, 15, 103), (103, 15, 17, 104), (104, 17, 19, 105), (105, 19, 21, 106), (106, 21, 23, 107), (107, 23, 25, 108), (108, 25, 27, 109), (109, 27, 29, 110), (110, 29, 31, 111), (111, 31, 33, 112), (112, 33, 35, 113), (113, 35, 37, 114), (114, 37, 39, 115), (115, 39, 41, 116), (116, 41, 43, 117), (117, 43, 45, 118), (118, 45, 47, 119), (119, 47, 49, 120), (120, 49, 51, 121), (121, 51, 53, 122), (122, 53, 55, 123), (123, 55, 57, 124), (124, 57, 59, 125), (125, 59, 61, 126), (3, 1, 63, 61, 59, 57, 55, 53, 51, 49, 47, 45, 43, 41, 39, 37, 35, 33, 31, 29, 27, 25, 23, 21, 19, 17, 15, 13, 11, 9, 7, 5), (126, 61, 63, 127), (127, 63, 1, 96), (0, 2, 4, 6, 8, 10, 12, 14, 16, 18, 20, 22, 24, 26, 28, 30, 32, 34, 36, 38, 40, 42, 44, 46, 48, 50, 52, 54, 56, 58, 60, 62), (62, 95, 64, 0), (60, 94, 95, 62), (58, 93, 94, 60), (56, 92, 93, 58), (54, 91, 92, 56), (52, 90, 91, 54), (50, 89, 90, 52), (48, 88, 89, 50), (46, 87, 88, 48), (44, 86, 87, 46), (42, 85, 86, 44), (40, 84, 85, 42), (38, 83, 84, 40), (36, 82, 83, 38), (34, 81, 82, 36), (32, 80, 81, 34), (30, 79, 80, 32), (28, 78, 79, 30), (26, 77, 78, 28), (24, 76, 77, 26), (22, 75, 76, 24), (20, 74, 75, 22), (18, 73, 74, 20), (16, 72, 73, 18), (14, 71, 72, 16), (12, 70, 71, 14), (10, 69, 70, 12), (8, 68, 69, 10), (6, 67, 68, 8), (4, 66, 67, 6), (2, 65, 66, 4), (0, 64, 65, 2), (158, 127, 96, 159), (157, 126, 127, 158), (156, 125, 126, 157), (155, 124, 125, 156), (154, 123, 124, 155), (153, 122, 123, 154), (152, 121, 122, 153), (151, 120, 121, 152), (150, 119, 120, 151), (149, 118, 119, 150), (148, 117, 118, 149), (147, 116, 117, 148), (146, 115, 116, 147), (145, 114, 115, 146), (144, 113, 114, 145), (143, 112, 113, 144), (142, 111, 112, 143), (141, 110, 111, 142), (140, 109, 110, 141), (139, 108, 109, 140), (138, 107, 108, 139), (137, 106, 107, 138), (136, 105, 106, 137), (135, 104, 105, 136), (134, 103, 104, 135), (133, 102, 103, 134), (132, 101, 102, 133), (131, 100, 101, 132), (130, 99, 100, 131), (129, 98, 99, 130), (128, 97, 98, 129), (159, 96, 97, 128), (64, 159, 128, 65), (65, 128, 129, 66), (66, 129, 130, 67), (67, 130, 131, 68), (68, 131, 132, 69), (69, 132, 133, 70), (70, 133, 134, 71), (71, 134, 135, 72), (72, 135, 136, 73), (73, 136, 137, 74), (74, 137, 138, 75), (75, 138, 139, 76), (76, 139, 140, 77), (77, 140, 141, 78), (78, 141, 142, 79), (79, 142, 143, 80), (80, 143, 144, 81), (81, 144, 145, 82), (82, 145, 146, 83), (83, 146, 147, 84), (84, 147, 148, 85), (85, 148, 149, 86), (86, 149, 150, 87), (87, 150, 151, 88), (88, 151, 152, 89), (89, 152, 153, 90), (90, 153, 154, 91), (91, 154, 155, 92), (92, 155, 156, 93), (93, 156, 157, 94), (94, 157, 158, 95), (95, 158, 159, 64)])
_uv = me_cylinder.uv_layers.new(name='UVMap')
_uv.uv.foreach_set('vector', [1.0, 0.767, 1.0, 1.0, 0.9688, 1.0, 0.9688, 0.767, 0.9688, 0.767, 0.9688, 1.0, 0.9375, 1.0, 0.9375, 0.767, 0.9375, 0.767, 0.9375, 1.0, 0.9062, 1.0, 0.9062, 0.767, 0.9062, 0.767, 0.9062, 1.0, 0.875, 1.0, 0.875, 0.767, 0.875, 0.767, 0.875, 1.0, 0.8438, 1.0, 0.8438, 0.767, 0.8438, 0.767, 0.8438, 1.0, 0.8125, 1.0, 0.8125, 0.767, 0.8125, 0.767, 0.8125, 1.0, 0.7812, 1.0, 0.7812, 0.767, 0.7812, 0.767, 0.7812, 1.0, 0.75, 1.0, 0.75, 0.767, 0.75, 0.767, 0.75, 1.0, 0.7188, 1.0, 0.7188, 0.767, 0.7188, 0.767, 0.7188, 1.0, 0.6875, 1.0, 0.6875, 0.767, 0.6875, 0.767, 0.6875, 1.0, 0.6562, 1.0, 0.6562, 0.767, 0.6562, 0.767, 0.6562, 1.0, 0.625, 1.0, 0.625, 0.767, 0.625, 0.767, 0.625, 1.0, 0.5938, 1.0, 0.5938, 0.767, 0.5938, 0.767, 0.5938, 1.0, 0.5625, 1.0, 0.5625, 0.767, 0.5625, 0.767, 0.5625, 1.0, 0.5312, 1.0, 0.5312, 0.767, 0.5312, 0.767, 0.5312, 1.0, 0.5, 1.0, 0.5, 0.767, 0.5, 0.767, 0.5, 1.0, 0.4688, 1.0, 0.4688, 0.767, 0.4688, 0.767, 0.4688, 1.0, 0.4375, 1.0, 0.4375, 0.767, 0.4375, 0.767, 0.4375, 1.0, 0.4062, 1.0, 0.4062, 0.767, 0.4062, 0.767, 0.4062, 1.0, 0.375, 1.0, 0.375, 0.767, 0.375, 0.767, 0.375, 1.0, 0.3438, 1.0, 0.3438, 0.767, 0.3438, 0.767, 0.3438, 1.0, 0.3125, 1.0, 0.3125, 0.767, 0.3125, 0.767, 0.3125, 1.0, 0.2812, 1.0, 0.2812, 0.767, 0.2812, 0.767, 0.2812, 1.0, 0.25, 1.0, 0.25, 0.767, 0.25, 0.767, 0.25, 1.0, 0.2188, 1.0, 0.2188, 0.767, 0.2188, 0.767, 0.2188, 1.0, 0.1875, 1.0, 0.1875, 0.767, 0.1875, 0.767, 0.1875, 1.0, 0.1562, 1.0, 0.1562, 0.767, 0.1562, 0.767, 0.1562, 1.0, 0.125, 1.0, 0.125, 0.767, 0.125, 0.767, 0.125, 1.0, 0.09375, 1.0, 0.09375, 0.767, 0.09375, 0.767, 0.09375, 1.0, 0.0625, 1.0, 0.0625, 0.767, 0.2968, 0.4854, 0.25, 0.49, 0.2032, 0.4854, 0.1582, 0.4717, 0.1167, 0.4496, 0.08029, 0.4197, 0.05045, 0.3833, 0.02827, 0.3418, 0.01461, 0.2968, 0.01, 0.25, 0.01461, 0.2032, 0.02827, 0.1582, 0.05045, 0.1167, 0.08029, 0.08029, 0.1167, 0.05045, 0.1582, 0.02827, 0.2032, 0.01461, 0.25, 0.01, 0.2968, 0.01461, 0.3418, 0.02827, 0.3833, 0.05045, 0.4197, 0.08029, 0.4496, 0.1167, 0.4717, 0.1582, 0.4854, 0.2032, 0.49, 0.25, 0.4854, 0.2968, 0.4717, 0.3418, 0.4496, 0.3833, 0.4197, 0.4197, 0.3833, 0.4496, 0.3418, 0.4717, 0.0625, 0.767, 0.0625, 1.0, 0.03125, 1.0, 0.03125, 0.767, 0.03125, 0.767, 0.03125, 1.0, 0.0, 1.0, 0.0, 0.767, 0.75, 0.49, 0.7968, 0.4854, 0.8418, 0.4717, 0.8833, 0.4496, 0.9197, 0.4197, 0.9496, 0.3833, 0.9717, 0.3418, 0.9854, 0.2968, 0.99, 0.25, 0.9854, 0.2032, 0.9717, 0.1582, 0.9496, 0.1167, 0.9197, 0.08029, 0.8833, 0.05045, 0.8418, 0.02827, 0.7968, 0.01461, 0.75, 0.01, 0.7032, 0.01461, 0.6582, 0.02827, 0.6167, 0.05045, 0.5803, 0.08029, 0.5504, 0.1167, 0.5283, 0.1582, 0.5146, 0.2032, 0.51, 0.25, 0.5146, 0.2968, 0.5283, 0.3418, 0.5504, 0.3833, 0.5803, 0.4197, 0.6167, 0.4496, 0.6582, 0.4717, 0.7032, 0.4854, 0.03125, 0.5, 0.03125, 0.5, 0.0, 0.5, 0.0, 0.5, 0.0625, 0.5, 0.0625, 0.5, 0.03125, 0.5, 0.03125, 0.5, 0.09375, 0.5, 0.09375, 0.5, 0.0625, 0.5, 0.0625, 0.5, 0.125, 0.5, 0.125, 0.5, 0.09375, 0.5, 0.09375, 0.5, 0.1562, 0.5, 0.1562, 0.5, 0.125, 0.5, 0.125, 0.5, 0.1875, 0.5, 0.1875, 0.5, 0.1562, 0.5, 0.1562, 0.5, 0.2188, 0.5, 0.2188, 0.5, 0.1875, 0.5, 0.1875, 0.5, 0.25, 0.5, 0.25, 0.5, 0.2188, 0.5, 0.2188, 0.5, 0.2812, 0.5, 0.2812, 0.5, 0.25, 0.5, 0.25, 0.5, 0.3125, 0.5, 0.3125, 0.5, 0.2812, 0.5, 0.2812, 0.5, 0.3438, 0.5, 0.3438, 0.5, 0.3125, 0.5, 0.3125, 0.5, 0.375, 0.5, 0.375, 0.5, 0.3438, 0.5, 0.3438, 0.5, 0.4062, 0.5, 0.4062, 0.5, 0.375, 0.5, 0.375, 0.5, 0.4375, 0.5, 0.4375, 0.5, 0.4062, 0.5, 0.4062, 0.5, 0.4688, 0.5, 0.4688, 0.5, 0.4375, 0.5, 0.4375, 0.5, 0.5, 0.5, 0.5, 0.5, 0.4688, 0.5, 0.4688, 0.5, 0.5312, 0.5, 0.5312, 0.5, 0.5, 0.5, 0.5, 0.5, 0.5625, 0.5, 0.5625, 0.5, 0.5312, 0.5, 0.5312, 0.5, 0.5938, 0.5, 0.5938, 0.5, 0.5625, 0.5, 0.5625, 0.5, 0.625, 0.5, 0.625, 0.5, 0.5938, 0.5, 0.5938, 0.5, 0.6562, 0.5, 0.6562, 0.5, 0.625, 0.5, 0.625, 0.5, 0.6875, 0.5, 0.6875, 0.5, 0.6562, 0.5, 0.6562, 0.5, 0.7188, 0.5, 0.7188, 0.5, 0.6875, 0.5, 0.6875, 0.5, 0.75, 0.5, 0.75, 0.5, 0.7188, 0.5, 0.7188, 0.5, 0.7812, 0.5, 0.7812, 0.5, 0.75, 0.5, 0.75, 0.5, 0.8125, 0.5, 0.8125, 0.5, 0.7812, 0.5, 0.7812, 0.5, 0.8438, 0.5, 0.8438, 0.5, 0.8125, 0.5, 0.8125, 0.5, 0.875, 0.5, 0.875, 0.5, 0.8438, 0.5, 0.8438, 0.5, 0.9062, 0.5, 0.9062, 0.5, 0.875, 0.5, 0.875, 0.5, 0.9375, 0.5, 0.9375, 0.5, 0.9062, 0.5, 0.9062, 0.5, 0.9688, 0.5, 0.9688, 0.5, 0.9375, 0.5, 0.9375, 0.5, 1.0, 0.5, 1.0, 0.5, 0.9688, 0.5, 0.9688, 0.5, 0.03125, 0.7273, 0.03125, 0.767, 0.0, 0.767, 0.0, 0.7273, 0.0625, 0.7273, 0.0625, 0.767, 0.03125, 0.767, 0.03125, 0.7273, 0.09375, 0.7273, 0.09375, 0.767, 0.0625, 0.767, 0.0625, 0.7273, 0.125, 0.7273, 0.125, 0.767, 0.09375, 0.767, 0.09375, 0.7273, 0.1562, 0.7273, 0.1562, 0.767, 0.125, 0.767, 0.125, 0.7273, 0.1875, 0.7273, 0.1875, 0.767, 0.1562, 0.767, 0.1562, 0.7273, 0.2188, 0.7273, 0.2188, 0.767, 0.1875, 0.767, 0.1875, 0.7273, 0.25, 0.7273, 0.25, 0.767, 0.2188, 0.767, 0.2188, 0.7273, 0.2812, 0.7273, 0.2812, 0.767, 0.25, 0.767, 0.25, 0.7273, 0.3125, 0.7273, 0.3125, 0.767, 0.2812, 0.767, 0.2812, 0.7273, 0.3438, 0.7273, 0.3438, 0.767, 0.3125, 0.767, 0.3125, 0.7273, 0.375, 0.7273, 0.375, 0.767, 0.3438, 0.767, 0.3438, 0.7273, 0.4062, 0.7273, 0.4062, 0.767, 0.375, 0.767, 0.375, 0.7273, 0.4375, 0.7273, 0.4375, 0.767, 0.4062, 0.767, 0.4062, 0.7273, 0.4688, 0.7273, 0.4688, 0.767, 0.4375, 0.767, 0.4375, 0.7273, 0.5, 0.7273, 0.5, 0.767, 0.4688, 0.767, 0.4688, 0.7273, 0.5312, 0.7273, 0.5312, 0.767, 0.5, 0.767, 0.5, 0.7273, 0.5625, 0.7273, 0.5625, 0.767, 0.5312, 0.767, 0.5312, 0.7273, 0.5938, 0.7273, 0.5938, 0.767, 0.5625, 0.767, 0.5625, 0.7273, 0.625, 0.7273, 0.625, 0.767, 0.5938, 0.767, 0.5938, 0.7273, 0.6562, 0.7273, 0.6562, 0.767, 0.625, 0.767, 0.625, 0.7273, 0.6875, 0.7273, 0.6875, 0.767, 0.6562, 0.767, 0.6562, 0.7273, 0.7188, 0.7273, 0.7188, 0.767, 0.6875, 0.767, 0.6875, 0.7273, 0.75, 0.7273, 0.75, 0.767, 0.7188, 0.767, 0.7188, 0.7273, 0.7812, 0.7273, 0.7812, 0.767, 0.75, 0.767, 0.75, 0.7273, 0.8125, 0.7273, 0.8125, 0.767, 0.7812, 0.767, 0.7812, 0.7273, 0.8438, 0.7273, 0.8438, 0.767, 0.8125, 0.767, 0.8125, 0.7273, 0.875, 0.7273, 0.875, 0.767, 0.8438, 0.767, 0.8438, 0.7273, 0.9062, 0.7273, 0.9062, 0.767, 0.875, 0.767, 0.875, 0.7273, 0.9375, 0.7273, 0.9375, 0.767, 0.9062, 0.767, 0.9062, 0.7273, 0.9688, 0.7273, 0.9688, 0.767, 0.9375, 0.767, 0.9375, 0.7273, 1.0, 0.7273, 1.0, 0.767, 0.9688, 0.767, 0.9688, 0.7273, 1.0, 0.5, 1.0, 0.7273, 0.9688, 0.7273, 0.9688, 0.5, 0.9688, 0.5, 0.9688, 0.7273, 0.9375, 0.7273, 0.9375, 0.5, 0.9375, 0.5, 0.9375, 0.7273, 0.9062, 0.7273, 0.9062, 0.5, 0.9062, 0.5, 0.9062, 0.7273, 0.875, 0.7273, 0.875, 0.5, 0.875, 0.5, 0.875, 0.7273, 0.8438, 0.7273, 0.8438, 0.5, 0.8438, 0.5, 0.8438, 0.7273, 0.8125, 0.7273, 0.8125, 0.5, 0.8125, 0.5, 0.8125, 0.7273, 0.7812, 0.7273, 0.7812, 0.5, 0.7812, 0.5, 0.7812, 0.7273, 0.75, 0.7273, 0.75, 0.5, 0.75, 0.5, 0.75, 0.7273, 0.7188, 0.7273, 0.7188, 0.5, 0.7188, 0.5, 0.7188, 0.7273, 0.6875, 0.7273, 0.6875, 0.5, 0.6875, 0.5, 0.6875, 0.7273, 0.6562, 0.7273, 0.6562, 0.5, 0.6562, 0.5, 0.6562, 0.7273, 0.625, 0.7273, 0.625, 0.5, 0.625, 0.5, 0.625, 0.7273, 0.5938, 0.7273, 0.5938, 0.5, 0.5938, 0.5, 0.5938, 0.7273, 0.5625, 0.7273, 0.5625, 0.5, 0.5625, 0.5, 0.5625, 0.7273, 0.5312, 0.7273, 0.5312, 0.5, 0.5312, 0.5, 0.5312, 0.7273, 0.5, 0.7273, 0.5, 0.5, 0.5, 0.5, 0.5, 0.7273, 0.4688, 0.7273, 0.4688, 0.5, 0.4688, 0.5, 0.4688, 0.7273, 0.4375, 0.7273, 0.4375, 0.5, 0.4375, 0.5, 0.4375, 0.7273, 0.4062, 0.7273, 0.4062, 0.5, 0.4062, 0.5, 0.4062, 0.7273, 0.375, 0.7273, 0.375, 0.5, 0.375, 0.5, 0.375, 0.7273, 0.3438, 0.7273, 0.3438, 0.5, 0.3438, 0.5, 0.3438, 0.7273, 0.3125, 0.7273, 0.3125, 0.5, 0.3125, 0.5, 0.3125, 0.7273, 0.2812, 0.7273, 0.2812, 0.5, 0.2812, 0.5, 0.2812, 0.7273, 0.25, 0.7273, 0.25, 0.5, 0.25, 0.5, 0.25, 0.7273, 0.2188, 0.7273, 0.2188, 0.5, 0.2188, 0.5, 0.2188, 0.7273, 0.1875, 0.7273, 0.1875, 0.5, 0.1875, 0.5, 0.1875, 0.7273, 0.1562, 0.7273, 0.1562, 0.5, 0.1562, 0.5, 0.1562, 0.7273, 0.125, 0.7273, 0.125, 0.5, 0.125, 0.5, 0.125, 0.7273, 0.09375, 0.7273, 0.09375, 0.5, 0.09375, 0.5, 0.09375, 0.7273, 0.0625, 0.7273, 0.0625, 0.5, 0.0625, 0.5, 0.0625, 0.7273, 0.03125, 0.7273, 0.03125, 0.5, 0.03125, 0.5, 0.03125, 0.7273, 0.0, 0.7273, 0.0, 0.5])
me_cylinder.materials.append(mat_material_006)
me_cylinder.update()

# ---- curves / text
cu_beziercurve_002 = bpy.data.curves.new('BezierCurve.002', 'CURVE')
cu_beziercurve_002.dimensions = '3D'
_sp = cu_beziercurve_002.splines.new('BEZIER'); _sp.bezier_points.add(5)
_sp.bezier_points.foreach_set('co', [-4.384, 0.4924, 0.01799, -3.298, 0.7958, 0.1903, -2.179, 0.5941, 0.3537, -2.471, 0.9602, -0.04726, -0.9254, 1.034, 0.3336, -0.1794, -0.275, 0.3371])
_sp.bezier_points.foreach_set('handle_left', [-4.455, 0.4213, 0.01799, -3.798, 0.2958, 0.1903, -2.679, 0.09414, 0.3537, -2.971, 0.4602, -0.04726, -1.925, 1.034, 0.3336, -1.179, -0.275, 0.3371])
_sp.bezier_points.foreach_set('handle_right', [-4.313, 0.5634, 0.01799, -2.798, 1.296, 0.1903, -1.679, 1.094, 0.3537, -1.971, 1.46, -0.04726, 0.07458, 1.034, 0.3336, 0.8206, -0.275, 0.3371])
for _p, _l, _r in zip(_sp.bezier_points, ['ALIGNED', 'ALIGNED', 'ALIGNED', 'ALIGNED', 'ALIGNED', 'ALIGNED'], ['ALIGNED', 'ALIGNED', 'ALIGNED', 'ALIGNED', 'ALIGNED', 'ALIGNED']): _p.handle_left_type = _l; _p.handle_right_type = _r
_sp.order_u = 0
_sp.order_v = 0
cu_beziercurve_002.materials.append(mat_material_004)
cu_beziercurve_002.use_path = True
cu_beziercurve_002.bevel_depth = 0.03
cu_beziercurve_002.fill_mode = 'FULL'
txt_text = bpy.data.curves.new('Text', 'FONT')
txt_text.dimensions = '2D'
txt_text.body = 'Ini Stick untuk menjepit elektroda\n'
txt_text.materials.append(mat_material_007)
txt_text.materials.append(None)
txt_text.extrude = 0.18
txt_text.size = 1.96
arm_armature = bpy.data.armatures.new('Armature')  # bones are not reproduced
arm_armature_001 = bpy.data.armatures.new('Armature.001')  # bones are not reproduced
arm_armature_004 = bpy.data.armatures.new('Armature.004')  # bones are not reproduced

# ---- objects
ob_cube_001 = bpy.data.objects.new('Cube.001', me_cube_002)
ob_armature = bpy.data.objects.new('Armature', arm_armature)
ob_armature_001 = bpy.data.objects.new('Armature.001', arm_armature_001)
ob_cube_002 = bpy.data.objects.new('Cube.002', me_cube_004)
ob_cube_003 = bpy.data.objects.new('Cube.003', me_cube_005)
ob_cube_004 = bpy.data.objects.new('Cube.004', me_cube_006)
ob_cylinder_001 = bpy.data.objects.new('Cylinder.001', me_cylinder_001)
ob_beziercurve_002 = bpy.data.objects.new('BezierCurve.002', cu_beziercurve_002)
ob_cylinder = bpy.data.objects.new('Cylinder', me_cylinder)
ob_armature_002 = bpy.data.objects.new('Armature.002', arm_armature_004)
ob_text = bpy.data.objects.new('Text', txt_text)
ob_camera = bpy.data.objects.new('Camera', cam_camera)

# ---- transforms, parenting, visibility, modifiers, constraints
ob_cube_001.location = (0.0, 0.0, 7.174)
ob_cube_001.scale = (-2.141, 1.0, 1.0)
ob_armature.location = (0.0, 0.0, 8.77)
ob_armature.rotation_euler = (-0.0, 1.571, 0.0)
ob_armature.scale = (6.062, 6.062, 6.062)
ob_armature.show_in_front = True
ob_armature_001.location = (-0.5208, -73.44, 65.11)
ob_armature_001.rotation_euler = (6285.0, 1.571, 0.0)
ob_armature_001.scale = (13.28, 13.28, 13.28)
ob_armature_001.show_in_front = True
ob_cube_002.location = (-0.4755, -79.43, 58.96)
ob_cube_002.rotation_euler = (0.0, -0.0, -6285.0)
ob_cube_002.scale = (-9.061, 4.232, 4.232)
ob_cube_003.location = (-0.4773, -79.19, 58.96)
ob_cube_003.rotation_euler = (0.0, -0.0, -6285.0)
ob_cube_003.scale = (-9.061, 4.232, 4.232)
ob_cube_004.parent = ob_armature_001
ob_cube_004.matrix_parent_inverse = Matrix(((2.406e-08, -0.0, -0.3187, 2.75), (-0.0, 0.3187, -0.0, -0.0), (0.3187, -0.0, 2.406e-08, 0.4512), (-0.0, -0.0, -0.0, 1.0)))
ob_cube_004.location = (0.0, 0.0, 7.174)
ob_cube_004.scale = (-2.141, 1.0, 1.0)
_vg = ob_cube_004.vertex_groups.new(name='Bone.001')
for _i, _w in zip([0, 1, 2, 3, 4, 5, 6, 7, 8, 9, 10, 11, 12, 13, 14, 15, 16, 17, 18, 19, 20, 21, 22, 23, 24, 25, 26, 27, 28, 29, 30, 31, 32, 33, 34, 35, 36, 37, 38, 39, 40, 41, 42, 43, 44, 45, 46, 47], [0.0863, 0.08726, 0.09291, 0.08723, 0.1899, 0.1087, 0.1863, 0.124, 0.08661, 0.08942, 0.1466, 0.1433, 0.2434, 0.2337, 0.2124, 0.2162, 0.2097, 0.2149, 0.1946, 0.2045, 0.2871, 0.2545, 0.2483, 0.2235, 0.2612, 0.2336, 0.2088, 0.2278, 0.3442, 0.3411, 0.338, 0.3352, 0.3321, 0.3094, 0.2897, 0.3175, 0.348, 0.3395, 0.3375, 0.3273, 0.3638, 0.3778, 0.3381, 0.3441, 0.3078, 0.2997, 0.3048, 0.3035]): _vg.add([_i], _w, 'REPLACE')
_vg = ob_cube_004.vertex_groups.new(name='Bone.002')
for _i, _w in zip([0, 1, 2, 3, 4, 5, 6, 7, 8, 9, 10, 11, 12, 13, 14, 15, 16, 17, 18, 19, 20, 21, 22, 23, 24, 25, 26, 27, 28, 29, 30, 31, 32, 33, 34, 35, 36, 37, 38, 39, 40, 41, 42, 43, 44, 45, 46, 47], [0.3748, 0.4081, 0.3978, 0.3939, 0.5949, 0.7318, 0.5936, 0.6919, 0.3919, 0.3943, 0.6548, 0.6657, 0.4446, 0.4706, 0.4967, 0.4722, 0.5152, 0.5172, 0.5299, 0.5301, 0.388, 0.4008, 0.4424, 0.4464, 0.4056, 0.4158, 0.4791, 0.4701, 0.3364, 0.3395, 0.3389, 0.3415, 0.297, 0.2799, 0.2835, 0.3015, 0.2904, 0.2948, 0.2842, 0.291, 0.2199, 0.1909, 0.258, 0.2379, 0.4018, 0.4167, 0.4069, 0.4084]): _vg.add([_i], _w, 'REPLACE')
_vg = ob_cube_004.vertex_groups.new(name='Bone.003')
for _i, _w in zip([0, 1, 2, 3, 4, 5, 6, 7, 8, 9, 10, 11, 12, 13, 14, 15, 16, 17, 18, 19, 20, 21, 22, 23, 24, 25, 26, 27, 28, 29, 30, 31, 32, 33, 34, 35, 36, 37, 38, 39, 40, 41, 42, 43, 44, 45, 46, 47], [0.5389, 0.5046, 0.5093, 0.5189, 0.2152, 0.1595, 0.2201, 0.1841, 0.5214, 0.5162, 0.1986, 0.1909, 0.312, 0.2957, 0.2909, 0.3116, 0.2751, 0.2678, 0.2755, 0.2654, 0.3249, 0.3447, 0.3093, 0.3301, 0.3333, 0.3506, 0.3121, 0.3021, 0.3194, 0.3194, 0.3231, 0.3234, 0.3709, 0.4107, 0.4268, 0.381, 0.3616, 0.3657, 0.3783, 0.3817, 0.4164, 0.4313, 0.4039, 0.418, 0.2904, 0.2837, 0.2882, 0.288]): _vg.add([_i], _w, 'REPLACE')
_m = ob_cube_004.modifiers.new('Armature', 'ARMATURE')
_m.object = ob_armature_001
ob_cylinder_001.location = (-22.33, 95.37, 48.47)
ob_cylinder_001.rotation_euler = (0.0, 1576.0, -1.234)
ob_cylinder_001.scale = (4.984, 4.984, 4.984)
_vg = ob_cylinder_001.vertex_groups.new(name='Bone')
_vg = ob_cylinder_001.vertex_groups.new(name='Bone.001')
for _i, _w in zip([0, 1, 2, 3, 4, 5, 6, 7, 8, 9, 10, 11, 12, 13, 14, 15, 16, 17, 18, 19, 20, 21, 22, 23, 24, 25, 26, 27, 28, 29, 30, 31, 32, 33, 34, 35, 36, 37, 38, 39, 40, 41, 42, 43, 44, 45, 46, 47, 48, 49, 50, 51, 52, 53, 54, 55, 56, 57, 58, 59, 60, 61, 62, 63, 64, 65, 66, 67, 68, 69, 70, 71, 72, 73, 74, 75, 76, 77, 78, 79, 80, 81, 82, 83, 84, 85, 86, 87, 88, 89, 90, 91, 92, 93, 94, 95, 96, 97, 98, 99, 100, 101, 102, 103, 104, 105, 106, 107, 108, 109, 110, 111, 112, 113, 114, 115, 116, 117, 118, 119, 120, 121, 122, 123, 124, 125, 126, 127, 128, 129, 130, 131, 132, 133, 134, 135, 136, 137, 138, 139, 140, 141, 142, 143, 144, 145, 146, 147, 148, 149, 150, 151, 152, 153, 154, 155, 156, 157, 158, 159, 160, 161, 162, 163, 164, 165, 166, 167, 168, 169, 170, 171, 172, 173, 174, 175, 176, 177, 178, 179, 180, 181, 182, 183, 184, 185, 186, 187, 188, 189, 190, 191], [1.0, 1.0, 1.0, 1.0, 1.0, 1.0, 1.0, 1.0, 1.0, 1.0, 1.0, 1.0, 1.0, 1.0, 1.0, 1.0, 1.0, 1.0, 1.0, 1.0, 1.0, 1.0, 1.0, 1.0, 1.0, 1.0, 1.0, 1.0, 1.0, 1.0, 1.0, 1.0, 1.0, 1.0, 1.0, 1.0, 1.0, 1.0, 1.0, 1.0, 1.0, 1.0, 1.0, 1.0, 1.0, 1.0, 1.0, 1.0, 1.0, 1.0, 1.0, 1.0, 1.0, 1.0, 1.0, 1.0, 1.0, 1.0, 1.0, 1.0, 1.0, 1.0, 1.0, 1.0, 1.0, 1.0, 1.0, 1.0, 1.0, 1.0, 1.0, 1.0, 1.0, 1.0, 1.0, 1.0, 1.0, 1.0, 1.0, 1.0, 1.0, 1.0, 1.0, 1.0, 1.0, 1.0, 1.0, 1.0, 1.0, 1.0, 1.0, 1.0, 1.0, 1.0, 1.0, 1.0, 1.0, 1.0, 1.0, 1.0, 1.0, 1.0, 1.0, 1.0, 1.0, 1.0, 1.0, 1.0, 1.0, 1.0, 1.0, 1.0, 1.0, 1.0, 1.0, 1.0, 1.0, 1.0, 1.0, 1.0, 1.0, 1.0, 1.0, 1.0, 1.0, 1.0, 1.0, 1.0, 1.0, 1.0, 1.0, 1.0, 1.0, 1.0, 1.0, 1.0, 1.0, 1.0, 1.0, 1.0, 1.0, 1.0, 1.0, 1.0, 1.0, 1.0, 1.0, 1.0, 1.0, 1.0, 1.0, 1.0, 1.0, 1.0, 1.0, 1.0, 1.0, 1.0, 1.0, 1.0, 1.0, 1.0, 1.0, 1.0, 1.0, 1.0, 1.0, 1.0, 1.0, 1.0, 1.0, 1.0, 1.0, 1.0, 1.0, 1.0, 1.0, 1.0, 1.0, 1.0, 1.0, 1.0, 1.0, 1.0, 1.0, 1.0, 1.0, 1.0, 1.0, 1.0, 1.0, 1.0]): _vg.add([_i], _w, 'REPLACE')
_vg = ob_cylinder_001.vertex_groups.new(name='Bone.003')
_vg = ob_cylinder_001.vertex_groups.new(name='Bone.002')
_m = ob_cylinder_001.modifiers.new('Armature', 'ARMATURE')
_m = ob_cylinder_001.modifiers.new('Armature.001', 'ARMATURE')
ob_beziercurve_002.location = (7.402, -27.11, 48.0)
ob_beziercurve_002.rotation_euler = (0.0, -0.0, -1.234)
ob_beziercurve_002.scale = (26.05, 26.05, 26.05)
ob_cylinder.parent = ob_armature_002
ob_cylinder.matrix_parent_inverse = Matrix(((0.1841, -0.287, 0.2062, -38.07), (0.03266, 0.2453, 0.3124, 3.77), (-0.3519, -0.1274, 0.1369, -24.95), (0.0, -0.0, -0.0, 1.0)))
ob_cylinder.location = (-65.16, -153.3, 63.84)
ob_cylinder.rotation_euler = (1.571, 1.982, 2.409)
ob_cylinder.scale = (-0.8927, -0.8927, 81.0)
_vg = ob_cylinder.vertex_groups.new(name='Bone')
for _i, _w in zip([0, 1, 2, 3, 4, 5, 6, 7, 8, 9, 10, 11, 12, 13, 14, 15, 16, 17, 18, 19, 20, 21, 22, 23, 24, 25, 26, 27, 28, 29, 30, 31, 32, 33, 34, 35, 36, 37, 38, 39, 40, 41, 42, 43, 44, 45, 46, 47, 48, 49, 50, 51, 52, 53, 54, 55, 56, 57, 58, 59, 60, 61, 62, 63, 64, 65, 66, 67, 68, 69, 70, 71, 72, 73, 74, 75, 76, 77, 78, 79, 80, 81, 82, 83, 84, 85, 86, 87, 88, 89, 90, 91, 92, 93, 94, 95, 96, 97, 98, 99, 100, 101, 102, 103, 104, 105, 106, 107, 108, 109, 110, 111, 112, 113, 114, 115, 116, 117, 118, 119, 120, 121, 122, 123, 124, 125, 126, 127, 128, 129, 130, 131, 132, 133, 134, 135, 136, 137, 138, 139, 140, 141, 142, 143, 144, 145, 146, 147, 148, 149, 150, 151, 152, 153, 154, 155, 156, 157, 158, 159], [1.229, 1.0, 1.229, 1.0, 1.229, 1.0, 1.229, 1.0, 1.229, 1.0, 1.229, 1.0, 1.229, 1.0, 1.229, 1.0, 1.229, 1.0, 1.229, 1.0, 1.229, 1.0, 1.229, 1.0, 1.229, 1.0, 1.229, 1.0, 1.229, 1.0, 1.229, 1.0, 1.229, 1.0, 1.229, 1.0, 1.229, 1.0, 1.229, 1.0, 1.229, 1.0, 1.229, 1.0, 1.229, 1.0, 1.229, 1.0, 1.229, 1.0, 1.229, 1.0, 1.229, 1.0, 1.229, 1.0, 1.229, 1.0, 1.229, 1.0, 1.229, 1.0, 1.229, 1.0, 1.002, 1.002, 1.002, 1.002, 1.002, 1.002, 1.002, 1.002, 1.002, 1.002, 1.002, 1.002, 1.002, 1.002, 1.002, 1.002, 1.002, 1.002, 1.002, 1.002, 1.002, 1.002, 1.002, 1.002, 1.002, 1.002, 1.002, 1.002, 1.002, 1.002, 1.002, 1.002, 1.001, 1.001, 1.001, 1.001, 1.001, 1.001, 1.001, 1.001, 1.001, 1.001, 1.001, 1.001, 1.001, 1.001, 1.001, 1.001, 1.001, 1.001, 1.001, 1.001, 1.001, 1.001, 1.001, 1.001, 1.001, 1.001, 1.001, 1.001, 1.001, 1.001, 1.001, 1.001, 1.001, 1.001, 1.001, 1.001, 1.001, 1.001, 1.001, 1.001, 1.001, 1.001, 1.001, 1.001, 1.001, 1.001, 1.001, 1.001, 1.001, 1.001, 1.001, 1.001, 1.001, 1.001, 1.001, 1.001, 1.001, 1.001, 1.001, 1.001, 1.001, 1.001, 1.001, 1.001]): _vg.add([_i], _w, 'REPLACE')
_m = ob_cylinder.modifiers.new('Armature', 'ARMATURE')
_m.object = ob_armature_002
ob_armature_002.location = (-11.93, -94.65, 63.51)
ob_armature_002.rotation_euler = (1.158, -0.5437, -1.0)
ob_armature_002.scale = (2.509, 2.509, 2.509)
ob_armature_002.show_in_front = True
ob_text.location = (-16.88, 0.5456, 115.9)
ob_text.rotation_euler = (1.571, -0.0, -6285.0)
ob_text.scale = (6.883, 6.883, 6.883)
ob_camera.location = (-264.7, -9.0, 123.2)
ob_camera.rotation_euler = (1.392, -0.005481, -1.738)
ob_camera.scale = (565.8, 565.8, 565.8)

# ---- collection membership
col_collection.objects.link(ob_cube_001)
col_collection.objects.link(ob_armature)
col_collection.objects.link(ob_armature_001)
col_collection.objects.link(ob_cube_002)
col_collection.objects.link(ob_cube_003)
col_collection.objects.link(ob_cube_004)
col_collection.objects.link(ob_cylinder_001)
col_collection.objects.link(ob_beziercurve_002)
col_collection.objects.link(ob_cylinder)
col_collection.objects.link(ob_armature_002)
col_collection.objects.link(ob_text)
col_collection.objects.link(ob_camera)

# ---- scene / render settings (as saved in the file)
scene.camera = ob_camera
scene.frame_start = 0; scene.frame_end = 50; scene.frame_set(0)
scene.render.engine = 'BLENDER_EEVEE_NEXT'
scene.render.image_settings.file_format = 'FFMPEG'
scene.render.image_settings.color_mode = 'RGB'
scene.cycles.sampling_pattern = 'TABULATED_SOBOL'
scene.cycles.use_light_tree = False
scene.view_settings.view_transform = 'Filmic'
bpy.context.view_layer.update()

# ---- added for rendering (the .blend has no usable light): sun
light_auto_sun = bpy.data.lights.new('AutoSun', 'SUN')
light_auto_sun.energy = 3.0
light_auto_sun.angle = 0.0523599
ob_auto_sun = bpy.data.objects.new('AutoSun', light_auto_sun)
scene.collection.objects.link(ob_auto_sun)
ob_auto_sun.rotation_euler = (0.872665, 0.174533, 0.523599)
bpy.context.view_layer.update()
